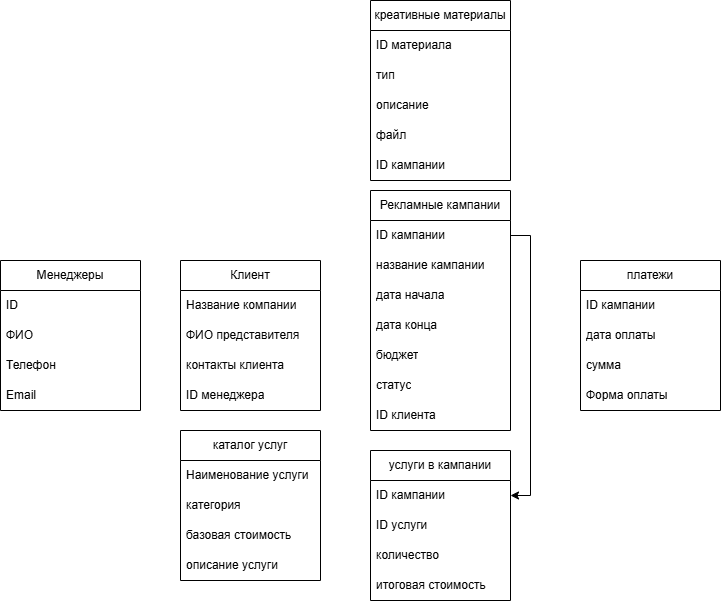

The diagram above was exported from draw.io. Its source (the exported page's mxGraphModel, read from the mxfile embedded in the PNG):
<mxGraphModel dx="2357" dy="708" grid="1" gridSize="10" guides="1" tooltips="1" connect="1" arrows="1" fold="1" page="1" pageScale="1" pageWidth="1169" pageHeight="827" math="0" shadow="0">
  <root>
    <mxCell id="0" />
    <mxCell id="1" parent="0" />
    <mxCell id="60Y40dCQYN6W_4uXAoyb-1" parent="1" style="swimlane;fontStyle=0;childLayout=stackLayout;horizontal=1;startSize=30;horizontalStack=0;resizeParent=1;resizeParentMax=0;resizeLast=0;collapsible=1;marginBottom=0;whiteSpace=wrap;html=1;" value="Клиент" vertex="1">
      <mxGeometry height="150" width="140" x="30" y="530" as="geometry" />
    </mxCell>
    <mxCell id="60Y40dCQYN6W_4uXAoyb-2" parent="60Y40dCQYN6W_4uXAoyb-1" style="text;strokeColor=none;fillColor=none;align=left;verticalAlign=middle;spacingLeft=4;spacingRight=4;overflow=hidden;points=[[0,0.5],[1,0.5]];portConstraint=eastwest;rotatable=0;whiteSpace=wrap;html=1;" value="Название компании" vertex="1">
      <mxGeometry height="30" width="140" y="30" as="geometry" />
    </mxCell>
    <mxCell id="60Y40dCQYN6W_4uXAoyb-3" parent="60Y40dCQYN6W_4uXAoyb-1" style="text;strokeColor=none;fillColor=none;align=left;verticalAlign=middle;spacingLeft=4;spacingRight=4;overflow=hidden;points=[[0,0.5],[1,0.5]];portConstraint=eastwest;rotatable=0;whiteSpace=wrap;html=1;" value="ФИО представителя" vertex="1">
      <mxGeometry height="30" width="140" y="60" as="geometry" />
    </mxCell>
    <mxCell id="60Y40dCQYN6W_4uXAoyb-4" parent="60Y40dCQYN6W_4uXAoyb-1" style="text;strokeColor=none;fillColor=none;align=left;verticalAlign=middle;spacingLeft=4;spacingRight=4;overflow=hidden;points=[[0,0.5],[1,0.5]];portConstraint=eastwest;rotatable=0;whiteSpace=wrap;html=1;" value="контакты клиента" vertex="1">
      <mxGeometry height="30" width="140" y="90" as="geometry" />
    </mxCell>
    <mxCell id="60Y40dCQYN6W_4uXAoyb-43" parent="60Y40dCQYN6W_4uXAoyb-1" style="text;strokeColor=none;fillColor=none;align=left;verticalAlign=middle;spacingLeft=4;spacingRight=4;overflow=hidden;points=[[0,0.5],[1,0.5]];portConstraint=eastwest;rotatable=0;whiteSpace=wrap;html=1;" value="ID менеджера" vertex="1">
      <mxGeometry height="30" width="140" y="120" as="geometry" />
    </mxCell>
    <mxCell id="60Y40dCQYN6W_4uXAoyb-5" parent="1" style="swimlane;fontStyle=0;childLayout=stackLayout;horizontal=1;startSize=30;horizontalStack=0;resizeParent=1;resizeParentMax=0;resizeLast=0;collapsible=1;marginBottom=0;whiteSpace=wrap;html=1;" value="креативные материалы" vertex="1">
      <mxGeometry height="180" width="140" x="220" y="270" as="geometry" />
    </mxCell>
    <mxCell id="60Y40dCQYN6W_4uXAoyb-6" parent="60Y40dCQYN6W_4uXAoyb-5" style="text;strokeColor=none;fillColor=none;align=left;verticalAlign=middle;spacingLeft=4;spacingRight=4;overflow=hidden;points=[[0,0.5],[1,0.5]];portConstraint=eastwest;rotatable=0;whiteSpace=wrap;html=1;" value="ID материала" vertex="1">
      <mxGeometry height="30" width="140" y="30" as="geometry" />
    </mxCell>
    <mxCell id="60Y40dCQYN6W_4uXAoyb-7" parent="60Y40dCQYN6W_4uXAoyb-5" style="text;strokeColor=none;fillColor=none;align=left;verticalAlign=middle;spacingLeft=4;spacingRight=4;overflow=hidden;points=[[0,0.5],[1,0.5]];portConstraint=eastwest;rotatable=0;whiteSpace=wrap;html=1;" value="тип" vertex="1">
      <mxGeometry height="30" width="140" y="60" as="geometry" />
    </mxCell>
    <mxCell id="60Y40dCQYN6W_4uXAoyb-8" parent="60Y40dCQYN6W_4uXAoyb-5" style="text;strokeColor=none;fillColor=none;align=left;verticalAlign=middle;spacingLeft=4;spacingRight=4;overflow=hidden;points=[[0,0.5],[1,0.5]];portConstraint=eastwest;rotatable=0;whiteSpace=wrap;html=1;" value="описание" vertex="1">
      <mxGeometry height="30" width="140" y="90" as="geometry" />
    </mxCell>
    <mxCell id="60Y40dCQYN6W_4uXAoyb-15" parent="60Y40dCQYN6W_4uXAoyb-5" style="text;strokeColor=none;fillColor=none;align=left;verticalAlign=middle;spacingLeft=4;spacingRight=4;overflow=hidden;points=[[0,0.5],[1,0.5]];portConstraint=eastwest;rotatable=0;whiteSpace=wrap;html=1;" value="файл" vertex="1">
      <mxGeometry height="30" width="140" y="120" as="geometry" />
    </mxCell>
    <mxCell id="60Y40dCQYN6W_4uXAoyb-47" parent="60Y40dCQYN6W_4uXAoyb-5" style="text;strokeColor=none;fillColor=none;align=left;verticalAlign=middle;spacingLeft=4;spacingRight=4;overflow=hidden;points=[[0,0.5],[1,0.5]];portConstraint=eastwest;rotatable=0;whiteSpace=wrap;html=1;" value="ID кампании" vertex="1">
      <mxGeometry height="30" width="140" y="150" as="geometry" />
    </mxCell>
    <mxCell id="60Y40dCQYN6W_4uXAoyb-17" parent="1" style="swimlane;fontStyle=0;childLayout=stackLayout;horizontal=1;startSize=30;horizontalStack=0;resizeParent=1;resizeParentMax=0;resizeLast=0;collapsible=1;marginBottom=0;whiteSpace=wrap;html=1;" value="платежи" vertex="1">
      <mxGeometry height="150" width="140" x="430" y="530" as="geometry" />
    </mxCell>
    <mxCell id="60Y40dCQYN6W_4uXAoyb-18" parent="60Y40dCQYN6W_4uXAoyb-17" style="text;strokeColor=none;fillColor=none;align=left;verticalAlign=middle;spacingLeft=4;spacingRight=4;overflow=hidden;points=[[0,0.5],[1,0.5]];portConstraint=eastwest;rotatable=0;whiteSpace=wrap;html=1;" value="ID кампании" vertex="1">
      <mxGeometry height="30" width="140" y="30" as="geometry" />
    </mxCell>
    <mxCell id="60Y40dCQYN6W_4uXAoyb-44" parent="60Y40dCQYN6W_4uXAoyb-17" style="text;strokeColor=none;fillColor=none;align=left;verticalAlign=middle;spacingLeft=4;spacingRight=4;overflow=hidden;points=[[0,0.5],[1,0.5]];portConstraint=eastwest;rotatable=0;whiteSpace=wrap;html=1;" value="дата оплаты" vertex="1">
      <mxGeometry height="30" width="140" y="60" as="geometry" />
    </mxCell>
    <mxCell id="60Y40dCQYN6W_4uXAoyb-45" parent="60Y40dCQYN6W_4uXAoyb-17" style="text;strokeColor=none;fillColor=none;align=left;verticalAlign=middle;spacingLeft=4;spacingRight=4;overflow=hidden;points=[[0,0.5],[1,0.5]];portConstraint=eastwest;rotatable=0;whiteSpace=wrap;html=1;" value="сумма" vertex="1">
      <mxGeometry height="30" width="140" y="90" as="geometry" />
    </mxCell>
    <mxCell id="60Y40dCQYN6W_4uXAoyb-46" parent="60Y40dCQYN6W_4uXAoyb-17" style="text;strokeColor=none;fillColor=none;align=left;verticalAlign=middle;spacingLeft=4;spacingRight=4;overflow=hidden;points=[[0,0.5],[1,0.5]];portConstraint=eastwest;rotatable=0;whiteSpace=wrap;html=1;" value="Форма оплаты" vertex="1">
      <mxGeometry height="30" width="140" y="120" as="geometry" />
    </mxCell>
    <mxCell id="60Y40dCQYN6W_4uXAoyb-21" parent="1" style="swimlane;fontStyle=0;childLayout=stackLayout;horizontal=1;startSize=30;horizontalStack=0;resizeParent=1;resizeParentMax=0;resizeLast=0;collapsible=1;marginBottom=0;whiteSpace=wrap;html=1;" value="каталог услуг" vertex="1">
      <mxGeometry height="150" width="140" x="30" y="700" as="geometry" />
    </mxCell>
    <mxCell id="60Y40dCQYN6W_4uXAoyb-22" parent="60Y40dCQYN6W_4uXAoyb-21" style="text;strokeColor=none;fillColor=none;align=left;verticalAlign=middle;spacingLeft=4;spacingRight=4;overflow=hidden;points=[[0,0.5],[1,0.5]];portConstraint=eastwest;rotatable=0;whiteSpace=wrap;html=1;" value="Наименование услуги" vertex="1">
      <mxGeometry height="30" width="140" y="30" as="geometry" />
    </mxCell>
    <mxCell id="60Y40dCQYN6W_4uXAoyb-23" parent="60Y40dCQYN6W_4uXAoyb-21" style="text;strokeColor=none;fillColor=none;align=left;verticalAlign=middle;spacingLeft=4;spacingRight=4;overflow=hidden;points=[[0,0.5],[1,0.5]];portConstraint=eastwest;rotatable=0;whiteSpace=wrap;html=1;" value="категория" vertex="1">
      <mxGeometry height="30" width="140" y="60" as="geometry" />
    </mxCell>
    <mxCell id="60Y40dCQYN6W_4uXAoyb-24" parent="60Y40dCQYN6W_4uXAoyb-21" style="text;strokeColor=none;fillColor=none;align=left;verticalAlign=middle;spacingLeft=4;spacingRight=4;overflow=hidden;points=[[0,0.5],[1,0.5]];portConstraint=eastwest;rotatable=0;whiteSpace=wrap;html=1;" value="базовая стоимость" vertex="1">
      <mxGeometry height="30" width="140" y="90" as="geometry" />
    </mxCell>
    <mxCell id="60Y40dCQYN6W_4uXAoyb-25" parent="60Y40dCQYN6W_4uXAoyb-21" style="text;strokeColor=none;fillColor=none;align=left;verticalAlign=middle;spacingLeft=4;spacingRight=4;overflow=hidden;points=[[0,0.5],[1,0.5]];portConstraint=eastwest;rotatable=0;whiteSpace=wrap;html=1;" value="описание услуги" vertex="1">
      <mxGeometry height="30" width="140" y="120" as="geometry" />
    </mxCell>
    <mxCell id="60Y40dCQYN6W_4uXAoyb-27" parent="1" style="swimlane;fontStyle=0;childLayout=stackLayout;horizontal=1;startSize=30;horizontalStack=0;resizeParent=1;resizeParentMax=0;resizeLast=0;collapsible=1;marginBottom=0;whiteSpace=wrap;html=1;" value="Менеджеры" vertex="1">
      <mxGeometry height="150" width="140" x="-150" y="530" as="geometry" />
    </mxCell>
    <mxCell id="60Y40dCQYN6W_4uXAoyb-28" parent="60Y40dCQYN6W_4uXAoyb-27" style="text;strokeColor=none;fillColor=none;align=left;verticalAlign=middle;spacingLeft=4;spacingRight=4;overflow=hidden;points=[[0,0.5],[1,0.5]];portConstraint=eastwest;rotatable=0;whiteSpace=wrap;html=1;" value="ID&amp;nbsp;" vertex="1">
      <mxGeometry height="30" width="140" y="30" as="geometry" />
    </mxCell>
    <mxCell id="60Y40dCQYN6W_4uXAoyb-29" parent="60Y40dCQYN6W_4uXAoyb-27" style="text;strokeColor=none;fillColor=none;align=left;verticalAlign=middle;spacingLeft=4;spacingRight=4;overflow=hidden;points=[[0,0.5],[1,0.5]];portConstraint=eastwest;rotatable=0;whiteSpace=wrap;html=1;" value="ФИО&amp;nbsp;" vertex="1">
      <mxGeometry height="30" width="140" y="60" as="geometry" />
    </mxCell>
    <mxCell id="60Y40dCQYN6W_4uXAoyb-30" parent="60Y40dCQYN6W_4uXAoyb-27" style="text;strokeColor=none;fillColor=none;align=left;verticalAlign=middle;spacingLeft=4;spacingRight=4;overflow=hidden;points=[[0,0.5],[1,0.5]];portConstraint=eastwest;rotatable=0;whiteSpace=wrap;html=1;" value="Телефон" vertex="1">
      <mxGeometry height="30" width="140" y="90" as="geometry" />
    </mxCell>
    <mxCell id="60Y40dCQYN6W_4uXAoyb-33" parent="60Y40dCQYN6W_4uXAoyb-27" style="text;strokeColor=none;fillColor=none;align=left;verticalAlign=middle;spacingLeft=4;spacingRight=4;overflow=hidden;points=[[0,0.5],[1,0.5]];portConstraint=eastwest;rotatable=0;whiteSpace=wrap;html=1;" value="Email" vertex="1">
      <mxGeometry height="30" width="140" y="120" as="geometry" />
    </mxCell>
    <mxCell id="60Y40dCQYN6W_4uXAoyb-35" parent="1" style="swimlane;fontStyle=0;childLayout=stackLayout;horizontal=1;startSize=30;horizontalStack=0;resizeParent=1;resizeParentMax=0;resizeLast=0;collapsible=1;marginBottom=0;whiteSpace=wrap;html=1;" value="Рекламные кампании" vertex="1">
      <mxGeometry height="240" width="140" x="220" y="460" as="geometry" />
    </mxCell>
    <mxCell id="60Y40dCQYN6W_4uXAoyb-56" parent="60Y40dCQYN6W_4uXAoyb-35" style="text;strokeColor=none;fillColor=none;align=left;verticalAlign=middle;spacingLeft=4;spacingRight=4;overflow=hidden;points=[[0,0.5],[1,0.5]];portConstraint=eastwest;rotatable=0;whiteSpace=wrap;html=1;" value="ID кампании" vertex="1">
      <mxGeometry height="30" width="140" y="30" as="geometry" />
    </mxCell>
    <mxCell id="60Y40dCQYN6W_4uXAoyb-36" parent="60Y40dCQYN6W_4uXAoyb-35" style="text;strokeColor=none;fillColor=none;align=left;verticalAlign=middle;spacingLeft=4;spacingRight=4;overflow=hidden;points=[[0,0.5],[1,0.5]];portConstraint=eastwest;rotatable=0;whiteSpace=wrap;html=1;" value="название кампании" vertex="1">
      <mxGeometry height="30" width="140" y="60" as="geometry" />
    </mxCell>
    <mxCell id="60Y40dCQYN6W_4uXAoyb-37" parent="60Y40dCQYN6W_4uXAoyb-35" style="text;strokeColor=none;fillColor=none;align=left;verticalAlign=middle;spacingLeft=4;spacingRight=4;overflow=hidden;points=[[0,0.5],[1,0.5]];portConstraint=eastwest;rotatable=0;whiteSpace=wrap;html=1;" value="дата начала" vertex="1">
      <mxGeometry height="30" width="140" y="90" as="geometry" />
    </mxCell>
    <mxCell id="60Y40dCQYN6W_4uXAoyb-38" parent="60Y40dCQYN6W_4uXAoyb-35" style="text;strokeColor=none;fillColor=none;align=left;verticalAlign=middle;spacingLeft=4;spacingRight=4;overflow=hidden;points=[[0,0.5],[1,0.5]];portConstraint=eastwest;rotatable=0;whiteSpace=wrap;html=1;" value="дата конца" vertex="1">
      <mxGeometry height="30" width="140" y="120" as="geometry" />
    </mxCell>
    <mxCell id="60Y40dCQYN6W_4uXAoyb-39" parent="60Y40dCQYN6W_4uXAoyb-35" style="text;strokeColor=none;fillColor=none;align=left;verticalAlign=middle;spacingLeft=4;spacingRight=4;overflow=hidden;points=[[0,0.5],[1,0.5]];portConstraint=eastwest;rotatable=0;whiteSpace=wrap;html=1;" value="бюджет" vertex="1">
      <mxGeometry height="30" width="140" y="150" as="geometry" />
    </mxCell>
    <mxCell id="60Y40dCQYN6W_4uXAoyb-40" parent="60Y40dCQYN6W_4uXAoyb-35" style="text;strokeColor=none;fillColor=none;align=left;verticalAlign=middle;spacingLeft=4;spacingRight=4;overflow=hidden;points=[[0,0.5],[1,0.5]];portConstraint=eastwest;rotatable=0;whiteSpace=wrap;html=1;" value="статус" vertex="1">
      <mxGeometry height="30" width="140" y="180" as="geometry" />
    </mxCell>
    <mxCell id="60Y40dCQYN6W_4uXAoyb-41" parent="60Y40dCQYN6W_4uXAoyb-35" style="text;strokeColor=none;fillColor=none;align=left;verticalAlign=middle;spacingLeft=4;spacingRight=4;overflow=hidden;points=[[0,0.5],[1,0.5]];portConstraint=eastwest;rotatable=0;whiteSpace=wrap;html=1;" value="ID клиента" vertex="1">
      <mxGeometry height="30" width="140" y="210" as="geometry" />
    </mxCell>
    <mxCell id="60Y40dCQYN6W_4uXAoyb-49" parent="1" style="swimlane;fontStyle=0;childLayout=stackLayout;horizontal=1;startSize=30;horizontalStack=0;resizeParent=1;resizeParentMax=0;resizeLast=0;collapsible=1;marginBottom=0;whiteSpace=wrap;html=1;" value="услуги в кампании" vertex="1">
      <mxGeometry height="150" width="140" x="220" y="720" as="geometry" />
    </mxCell>
    <mxCell id="60Y40dCQYN6W_4uXAoyb-50" parent="60Y40dCQYN6W_4uXAoyb-49" style="text;strokeColor=none;fillColor=none;align=left;verticalAlign=middle;spacingLeft=4;spacingRight=4;overflow=hidden;points=[[0,0.5],[1,0.5]];portConstraint=eastwest;rotatable=0;whiteSpace=wrap;html=1;" value="ID кампании" vertex="1">
      <mxGeometry height="30" width="140" y="30" as="geometry" />
    </mxCell>
    <mxCell id="60Y40dCQYN6W_4uXAoyb-51" parent="60Y40dCQYN6W_4uXAoyb-49" style="text;strokeColor=none;fillColor=none;align=left;verticalAlign=middle;spacingLeft=4;spacingRight=4;overflow=hidden;points=[[0,0.5],[1,0.5]];portConstraint=eastwest;rotatable=0;whiteSpace=wrap;html=1;" value="ID услуги" vertex="1">
      <mxGeometry height="30" width="140" y="60" as="geometry" />
    </mxCell>
    <mxCell id="60Y40dCQYN6W_4uXAoyb-52" parent="60Y40dCQYN6W_4uXAoyb-49" style="text;strokeColor=none;fillColor=none;align=left;verticalAlign=middle;spacingLeft=4;spacingRight=4;overflow=hidden;points=[[0,0.5],[1,0.5]];portConstraint=eastwest;rotatable=0;whiteSpace=wrap;html=1;" value="количество" vertex="1">
      <mxGeometry height="30" width="140" y="90" as="geometry" />
    </mxCell>
    <mxCell id="60Y40dCQYN6W_4uXAoyb-53" parent="60Y40dCQYN6W_4uXAoyb-49" style="text;strokeColor=none;fillColor=none;align=left;verticalAlign=middle;spacingLeft=4;spacingRight=4;overflow=hidden;points=[[0,0.5],[1,0.5]];portConstraint=eastwest;rotatable=0;whiteSpace=wrap;html=1;" value="итоговая стоимость" vertex="1">
      <mxGeometry height="30" width="140" y="120" as="geometry" />
    </mxCell>
    <mxCell id="60Y40dCQYN6W_4uXAoyb-58" edge="1" parent="1" source="60Y40dCQYN6W_4uXAoyb-56" style="edgeStyle=orthogonalEdgeStyle;rounded=0;orthogonalLoop=1;jettySize=auto;html=1;exitX=1;exitY=0.5;exitDx=0;exitDy=0;entryX=1;entryY=0.5;entryDx=0;entryDy=0;" target="60Y40dCQYN6W_4uXAoyb-50">
      <mxGeometry relative="1" as="geometry" />
    </mxCell>
  </root>
</mxGraphModel>